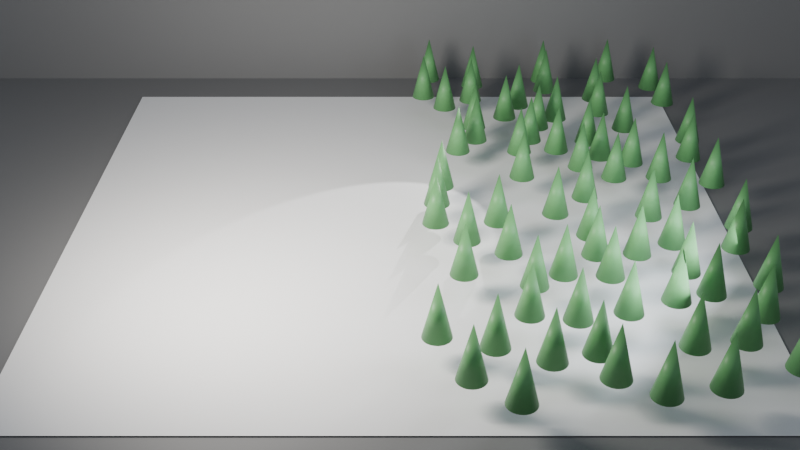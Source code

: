 # Source: ch05_04_distribution_orphan.blend  (saved by Blender 5.3.31; exported with 4.5.12 LTS)
import bpy
from mathutils import Matrix  # noqa: F401  (used for matrix-valued properties, if any)

bpy.ops.wm.read_factory_settings(use_empty=True)
scene = bpy.context.scene
scene.name = 'SC_GN4'

# ---- collections
col_set = bpy.data.collections.new('SET'); scene.collection.children.link(col_set)
col_lights = bpy.data.collections.new('LIGHTS'); scene.collection.children.link(col_lights)
col_cameras = bpy.data.collections.new('CAMERAS'); scene.collection.children.link(col_cameras)

# ---- materials (node trees are filled in below, after node groups)
mat_mat_studio_grey = bpy.data.materials.new('MAT_Studio_Grey')
mat_mat_studio_grey.diffuse_color = (0.18, 0.18, 0.18, 1.0)
mat_mat_tree = bpy.data.materials.new('MAT_Tree')

# ---- node groups
ng_gn_field = bpy.data.node_groups.new('GN_Field', 'GeometryNodeTree')
_s = ng_gn_field.interface.new_socket(name='Geometry', in_out='OUTPUT', socket_type='NodeSocketGeometry')
_N = ng_gn_field.nodes; _L = ng_gn_field.links
n0 = _N.new('NodeGroupOutput'); n0.name = 'Group Output'; n0.location = (1700, 0)
n1 = _N.new('GeometryNodeMeshGrid'); n1.name = 'Grid'; n1.location = (-900, 0)
n1.inputs[0].default_value = 10.0
n1.inputs[1].default_value = 10.0
n1.inputs[2].default_value = 11
n1.inputs[3].default_value = 11
n2 = _N.new('GeometryNodeMeshCone'); n2.name = 'Cone'; n2.location = (-900, -400)
n2.inputs[4].default_value = 0.2
n2.inputs[5].default_value = 0.8
n3 = _N.new('GeometryNodeTransform'); n3.name = 'Transform Geometry'; n3.location = (-650, -400)
n3.width = 160
n3.inputs[1].default_value = (0.0, 0.0, 0.4)
n4 = _N.new('GeometryNodeSetMaterial'); n4.name = 'Set Material'; n4.location = (-400, -400)
n4.inputs[2].default_value = mat_mat_tree
n5 = _N.new('GeometryNodeDistributePointsOnFaces'); n5.name = 'Distribute Points on Faces'; n5.location = (-300, 100)
n5.width = 180
n5.distribute_method = 'POISSON'
n5.inputs[2].default_value = 0.5
n5.inputs[3].default_value = 3.0
n6 = _N.new('GeometryNodeInputPosition'); n6.name = 'Position'; n6.location = (-900, 300)
n7 = _N.new('ShaderNodeSeparateXYZ'); n7.name = 'Separate XYZ'; n7.location = (-700, 300)
n8 = _N.new('ShaderNodeMath'); n8.name = 'Math'; n8.location = (-500, 300)
n8.operation = 'GREATER_THAN'
n8.inputs[1].default_value = 0.0
n9 = _N.new('GeometryNodeInstanceOnPoints'); n9.name = 'Instance on Points'; n9.location = (300, 100)
n10 = _N.new('GeometryNodeJoinGeometry'); n10.name = 'Join Geometry'; n10.location = (900, 0)
n11 = _N.new('GeometryNodeSetShadeSmooth'); n11.name = 'Set Shade Smooth'; n11.location = (1200, 0)
n12 = _N.new('GeometryNodeMeshCube'); n12.name = 'Cube'; n12.location = (0, 500)
_L.new(n2.outputs[0], n3.inputs[0])
_L.new(n3.outputs[0], n4.inputs[0])
_L.new(n1.outputs[0], n5.inputs[0])
_L.new(n6.outputs[0], n7.inputs[0])
_L.new(n7.outputs[0], n8.inputs[0])
_L.new(n8.outputs[0], n5.inputs[5])
_L.new(n5.outputs[0], n9.inputs[0])
_L.new(n4.outputs[0], n9.inputs[2])
_L.new(n5.outputs[2], n9.inputs[5])
_L.new(n1.outputs[0], n10.inputs[0])
_L.new(n9.outputs[0], n10.inputs[0])
_L.new(n10.outputs[0], n11.inputs[0])
_L.new(n11.outputs[0], n0.inputs[0])
n0.is_active_output = True

# ---- material node trees
mat_mat_studio_grey.use_nodes = True; mat_mat_studio_grey.node_tree.nodes.clear()
_N = mat_mat_studio_grey.node_tree.nodes; _L = mat_mat_studio_grey.node_tree.links
n0 = _N.new('ShaderNodeBsdfPrincipled'); n0.name = 'Principled BSDF'; n0.location = (-200, 100)
n0.inputs[0].default_value = (0.18, 0.18, 0.18, 1.0)
n0.inputs[2].default_value = 0.6
n0.inputs[10].default_value = 0.005
n1 = _N.new('ShaderNodeOutputMaterial'); n1.name = 'Material Output'; n1.location = (200, 100)
_L.new(n0.outputs[0], n1.inputs[0])
n1.is_active_output = True
mat_mat_tree.use_nodes = True; mat_mat_tree.node_tree.nodes.clear()
_N = mat_mat_tree.node_tree.nodes; _L = mat_mat_tree.node_tree.links
n0 = _N.new('ShaderNodeBsdfPrincipled'); n0.name = 'Principled BSDF'; n0.location = (-200, 100)
n0.inputs[0].default_value = (0.12, 0.35, 0.12, 1.0)
n0.inputs[10].default_value = 0.005
n1 = _N.new('ShaderNodeOutputMaterial'); n1.name = 'Material Output'; n1.location = (200, 100)
_L.new(n0.outputs[0], n1.inputs[0])
n1.is_active_output = True

# ---- world
world_wo_neutral = bpy.data.worlds.new('WO_Neutral'); scene.world = world_wo_neutral
world_wo_neutral.use_nodes = True; world_wo_neutral.node_tree.nodes.clear()
_N = world_wo_neutral.node_tree.nodes; _L = world_wo_neutral.node_tree.links
n0 = _N.new('ShaderNodeBackground'); n0.name = 'Background'; n0.location = (-200, 100)
n0.inputs[0].default_value = (0.3, 0.33, 0.38, 1.0)
n1 = _N.new('ShaderNodeOutputWorld'); n1.name = 'World Output'; n1.location = (200, 100)
_L.new(n0.outputs[0], n1.inputs[0])
n1.is_active_output = True

# ---- cameras
cam_ca_main = bpy.data.cameras.new('CA_Main')
cam_ca_main.clip_end = 200.0
cam_ca_front = bpy.data.cameras.new('CA_Front')
cam_ca_front.clip_end = 200.0
cam_ca_high = bpy.data.cameras.new('CA_High')
cam_ca_high.clip_end = 200.0

# ---- lights
light_la_key = bpy.data.lights.new('LA_Key', 'AREA')
light_la_key.color = (1.0, 0.95, 0.88)
light_la_key.energy = 600.0
light_la_key.size = 2.0
light_la_fill = bpy.data.lights.new('LA_Fill', 'AREA')
light_la_fill.color = (0.85, 0.9, 1.0)
light_la_fill.energy = 150.0
light_la_fill.size = 3.0
light_la_rim = bpy.data.lights.new('LA_Rim', 'SPOT')
light_la_rim.energy = 500.0

# ---- meshes
me_me_geo_field = bpy.data.meshes.new('ME_GEO_Field')
me_me_geo_field.from_pydata([], [], [])
me_me_geo_field.update()
me_me_floor = bpy.data.meshes.new('ME_Floor')
me_me_floor.from_pydata([(-10.0, -10.0, 0.0), (10.0, -10.0, 0.0), (-10.0, 10.0, 0.0), (10.0, 10.0, 0.0)], [], [(0, 1, 3, 2)])
_uv = me_me_floor.uv_layers.new(name='UVMap')
_uv.uv.foreach_set('vector', [0.0, 0.0, 1.0, 0.0, 1.0, 1.0, 0.0, 1.0])
me_me_floor.materials.append(mat_mat_studio_grey)
me_me_floor.update()
me_me_backdrop = bpy.data.meshes.new('ME_Backdrop')
me_me_backdrop.from_pydata([(-10.0, -10.0, 0.0), (10.0, -10.0, 0.0), (-10.0, 10.0, 0.0), (10.0, 10.0, 0.0)], [], [(0, 1, 3, 2)])
_uv = me_me_backdrop.uv_layers.new(name='UVMap')
_uv.uv.foreach_set('vector', [0.0, 0.0, 1.0, 0.0, 1.0, 1.0, 0.0, 1.0])
me_me_backdrop.materials.append(mat_mat_studio_grey)
me_me_backdrop.update()

# ---- objects
ob_geo_field = bpy.data.objects.new('GEO_Field', me_me_geo_field)
ob_geo_floor = bpy.data.objects.new('GEO_Floor', me_me_floor)
ob_geo_backdrop = bpy.data.objects.new('GEO_Backdrop', me_me_backdrop)
ob_lgt_key = bpy.data.objects.new('LGT_Key', light_la_key)
ob_lgt_fill = bpy.data.objects.new('LGT_Fill', light_la_fill)
ob_lgt_rim = bpy.data.objects.new('LGT_Rim', light_la_rim)
ob_emp_target = bpy.data.objects.new('EMP_Target', None)
ob_cam_main = bpy.data.objects.new('CAM_Main', cam_ca_main)
ob_cam_front = bpy.data.objects.new('CAM_Front', cam_ca_front)
ob_cam_high = bpy.data.objects.new('CAM_High', cam_ca_high)

# ---- transforms, parenting, visibility, modifiers, constraints
ob_geo_field.location = (0.0, 0.0, 0.02)
_m = ob_geo_field.modifiers.new('GeometryNodes', 'NODES')
_m.node_group = ng_gn_field
ob_geo_floor.location = (0.0, 0.0, 0.0)
ob_geo_backdrop.location = (0.0, 6.0, 10.0)
ob_geo_backdrop.rotation_euler = (1.571, 0.0, 0.0)
ob_lgt_key.location = (-3.0, -3.0, 4.0)
_c = ob_lgt_key.constraints.new('TRACK_TO'); _c.name = 'Track To'
_c.target = ob_emp_target
ob_lgt_fill.location = (3.5, -2.5, 2.0)
_c = ob_lgt_fill.constraints.new('TRACK_TO'); _c.name = 'Track To'
_c.target = ob_emp_target
ob_lgt_rim.location = (1.8, 2.6, 3.2)
_c = ob_lgt_rim.constraints.new('TRACK_TO'); _c.name = 'Track To'
_c.target = ob_emp_target
ob_emp_target.location = (0.0, 0.0, 0.6)
ob_emp_target.empty_display_size = 0.5
ob_cam_main.location = (0.0, -8.0, 2.2)
_c = ob_cam_main.constraints.new('TRACK_TO'); _c.name = 'Track To'
_c.target = ob_emp_target
ob_cam_front.location = (0.0, -15.0, 8.5)
ob_cam_front.rotation_euler = (1.055, -0.0, 0.0)
ob_cam_high.location = (0.01, -0.01, 21.0)
ob_cam_high.rotation_euler = (0.0007432, 6.972e-05, 0.7854)

# ---- collection membership
scene.collection.objects.link(ob_geo_field)
col_set.objects.link(ob_geo_floor)
col_set.objects.link(ob_geo_backdrop)
col_lights.objects.link(ob_lgt_key)
col_lights.objects.link(ob_lgt_fill)
col_lights.objects.link(ob_lgt_rim)
col_cameras.objects.link(ob_emp_target)
col_cameras.objects.link(ob_cam_main)
col_cameras.objects.link(ob_cam_front)
col_cameras.objects.link(ob_cam_high)

# ---- scene / render settings (as saved in the file)
scene.camera = ob_cam_front
scene.frame_start = 1; scene.frame_end = 250; scene.frame_set(1)
scene.render.engine = 'BLENDER_EEVEE_NEXT'
scene.render.resolution_percentage = 50
scene.render.bake_bias = 0.0
scene.render.bake_samples = 0
scene.render.compositor_device = 'GPU'
scene.eevee.use_volume_custom_range = False
scene.eevee.fast_gi_thickness_near = 0.1
scene.eevee.fast_gi_thickness_far = 0.0
scene.eevee.ray_tracing_options.screen_trace_thickness = 0.1
bpy.context.view_layer.update()
